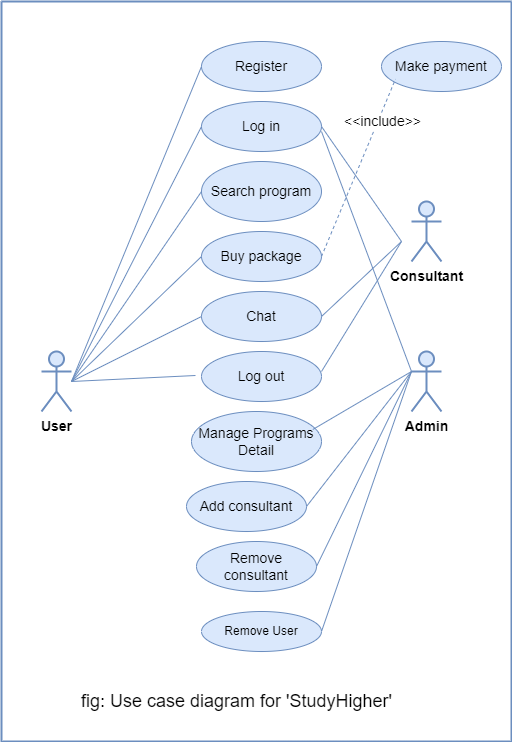

The diagram above was exported from draw.io. Its source (the exported page's mxGraphModel, read from the mxfile embedded in the PNG):
<mxGraphModel dx="936" dy="1565" grid="1" gridSize="10" guides="1" tooltips="1" connect="1" arrows="1" fold="1" page="1" pageScale="1" pageWidth="850" pageHeight="1100" math="0" shadow="0">
  <root>
    <mxCell id="0" />
    <mxCell id="1" parent="0" />
    <mxCell id="M-yBy1isBUplzQ4tQLge-1" value="&lt;font style=&quot;font-size: 14px;&quot;&gt;&lt;b&gt;User&lt;/b&gt;&lt;/font&gt;" style="shape=umlActor;verticalLabelPosition=bottom;verticalAlign=top;html=1;outlineConnect=0;strokeWidth=2;fillColor=#dae8fc;strokeColor=#6c8ebf;" parent="1" vertex="1">
      <mxGeometry x="100" y="180" width="30" height="60" as="geometry" />
    </mxCell>
    <mxCell id="M-yBy1isBUplzQ4tQLge-2" value="&lt;font style=&quot;font-size: 14px;&quot;&gt;&lt;b&gt;Consultant&lt;/b&gt;&lt;/font&gt;" style="shape=umlActor;verticalLabelPosition=bottom;verticalAlign=top;html=1;outlineConnect=0;strokeWidth=2;fillColor=#dae8fc;strokeColor=#6c8ebf;" parent="1" vertex="1">
      <mxGeometry x="470" y="30" width="30" height="60" as="geometry" />
    </mxCell>
    <mxCell id="M-yBy1isBUplzQ4tQLge-3" value="&lt;font style=&quot;font-size: 14px;&quot;&gt;Chat&lt;/font&gt;" style="ellipse;whiteSpace=wrap;html=1;fillColor=#dae8fc;strokeColor=#6c8ebf;" parent="1" vertex="1">
      <mxGeometry x="260" y="120" width="120" height="50" as="geometry" />
    </mxCell>
    <mxCell id="M-yBy1isBUplzQ4tQLge-4" value="&lt;font style=&quot;font-size: 14px;&quot;&gt;Manage Programs Detail&lt;/font&gt;" style="ellipse;whiteSpace=wrap;html=1;fillColor=#dae8fc;strokeColor=#6c8ebf;" parent="1" vertex="1">
      <mxGeometry x="250" y="240" width="130" height="60" as="geometry" />
    </mxCell>
    <mxCell id="M-yBy1isBUplzQ4tQLge-5" value="&lt;font style=&quot;font-size: 14px;&quot;&gt;Register&lt;/font&gt;" style="ellipse;whiteSpace=wrap;html=1;fillColor=#dae8fc;strokeColor=#6c8ebf;" parent="1" vertex="1">
      <mxGeometry x="260" y="-130" width="120" height="50" as="geometry" />
    </mxCell>
    <mxCell id="M-yBy1isBUplzQ4tQLge-6" value="&lt;font style=&quot;font-size: 14px;&quot;&gt;Log in&lt;/font&gt;" style="ellipse;whiteSpace=wrap;html=1;fillColor=#dae8fc;strokeColor=#6c8ebf;" parent="1" vertex="1">
      <mxGeometry x="260" y="-70" width="120" height="50" as="geometry" />
    </mxCell>
    <mxCell id="M-yBy1isBUplzQ4tQLge-7" value="&lt;font style=&quot;font-size: 14px;&quot;&gt;Log out&lt;/font&gt;" style="ellipse;whiteSpace=wrap;html=1;fillColor=#dae8fc;strokeColor=#6c8ebf;" parent="1" vertex="1">
      <mxGeometry x="260" y="180" width="120" height="50" as="geometry" />
    </mxCell>
    <mxCell id="M-yBy1isBUplzQ4tQLge-8" value="&lt;font style=&quot;font-size: 14px;&quot;&gt;Search program&lt;/font&gt;" style="ellipse;whiteSpace=wrap;html=1;fillColor=#dae8fc;strokeColor=#6c8ebf;" parent="1" vertex="1">
      <mxGeometry x="260" y="-10" width="120" height="60" as="geometry" />
    </mxCell>
    <mxCell id="M-yBy1isBUplzQ4tQLge-10" value="&lt;font style=&quot;font-size: 14px;&quot;&gt;Remove consultant&lt;/font&gt;" style="ellipse;whiteSpace=wrap;html=1;fillColor=#dae8fc;strokeColor=#6c8ebf;" parent="1" vertex="1">
      <mxGeometry x="255" y="370" width="120" height="50" as="geometry" />
    </mxCell>
    <mxCell id="M-yBy1isBUplzQ4tQLge-11" value="Remove User" style="ellipse;whiteSpace=wrap;html=1;fillColor=#dae8fc;strokeColor=#6c8ebf;" parent="1" vertex="1">
      <mxGeometry x="260" y="440" width="120" height="40" as="geometry" />
    </mxCell>
    <mxCell id="M-yBy1isBUplzQ4tQLge-12" value="&lt;font style=&quot;font-size: 14px;&quot;&gt;&lt;b&gt;Admin&lt;/b&gt;&lt;/font&gt;" style="shape=umlActor;verticalLabelPosition=bottom;verticalAlign=top;html=1;outlineConnect=0;strokeWidth=2;fillColor=#dae8fc;strokeColor=#6c8ebf;" parent="1" vertex="1">
      <mxGeometry x="470" y="180" width="30" height="60" as="geometry" />
    </mxCell>
    <mxCell id="M-yBy1isBUplzQ4tQLge-13" value="&lt;font style=&quot;font-size: 14px;&quot;&gt;Buy package&lt;/font&gt;" style="ellipse;whiteSpace=wrap;html=1;fillColor=#dae8fc;strokeColor=#6c8ebf;" parent="1" vertex="1">
      <mxGeometry x="260" y="60" width="120" height="50" as="geometry" />
    </mxCell>
    <mxCell id="M-yBy1isBUplzQ4tQLge-15" value="" style="endArrow=none;html=1;rounded=0;exitX=1;exitY=0.5;exitDx=0;exitDy=0;fillColor=#dae8fc;strokeColor=#6c8ebf;" parent="1" source="M-yBy1isBUplzQ4tQLge-3" edge="1">
      <mxGeometry width="50" height="50" relative="1" as="geometry">
        <mxPoint x="400" y="170" as="sourcePoint" />
        <mxPoint x="460" y="70" as="targetPoint" />
        <Array as="points" />
      </mxGeometry>
    </mxCell>
    <mxCell id="M-yBy1isBUplzQ4tQLge-18" value="" style="endArrow=none;html=1;rounded=0;entryX=0;entryY=0.5;entryDx=0;entryDy=0;fillColor=#dae8fc;strokeColor=#6c8ebf;" parent="1" target="M-yBy1isBUplzQ4tQLge-6" edge="1">
      <mxGeometry width="50" height="50" relative="1" as="geometry">
        <mxPoint x="130" y="210" as="sourcePoint" />
        <mxPoint x="230" y="-30" as="targetPoint" />
      </mxGeometry>
    </mxCell>
    <mxCell id="M-yBy1isBUplzQ4tQLge-19" value="" style="endArrow=none;html=1;rounded=0;entryX=0;entryY=0.5;entryDx=0;entryDy=0;fillColor=#dae8fc;strokeColor=#6c8ebf;" parent="1" target="M-yBy1isBUplzQ4tQLge-8" edge="1">
      <mxGeometry width="50" height="50" relative="1" as="geometry">
        <mxPoint x="130" y="210" as="sourcePoint" />
        <mxPoint x="180" y="160" as="targetPoint" />
      </mxGeometry>
    </mxCell>
    <mxCell id="M-yBy1isBUplzQ4tQLge-20" value="" style="endArrow=none;html=1;rounded=0;fillColor=#dae8fc;strokeColor=#6c8ebf;" parent="1" edge="1">
      <mxGeometry width="50" height="50" relative="1" as="geometry">
        <mxPoint x="130" y="210" as="sourcePoint" />
        <mxPoint x="260" y="-105" as="targetPoint" />
      </mxGeometry>
    </mxCell>
    <mxCell id="M-yBy1isBUplzQ4tQLge-21" value="" style="endArrow=none;html=1;rounded=0;entryX=0;entryY=0.5;entryDx=0;entryDy=0;fillColor=#dae8fc;strokeColor=#6c8ebf;" parent="1" target="M-yBy1isBUplzQ4tQLge-13" edge="1">
      <mxGeometry width="50" height="50" relative="1" as="geometry">
        <mxPoint x="130" y="210" as="sourcePoint" />
        <mxPoint x="180" y="160" as="targetPoint" />
      </mxGeometry>
    </mxCell>
    <mxCell id="M-yBy1isBUplzQ4tQLge-22" value="" style="endArrow=none;html=1;rounded=0;entryX=0;entryY=0.5;entryDx=0;entryDy=0;fillColor=#dae8fc;strokeColor=#6c8ebf;" parent="1" target="M-yBy1isBUplzQ4tQLge-3" edge="1">
      <mxGeometry width="50" height="50" relative="1" as="geometry">
        <mxPoint x="130" y="210" as="sourcePoint" />
        <mxPoint x="180" y="160" as="targetPoint" />
      </mxGeometry>
    </mxCell>
    <mxCell id="M-yBy1isBUplzQ4tQLge-25" value="" style="endArrow=none;html=1;rounded=0;entryX=-0.05;entryY=0.48;entryDx=0;entryDy=0;entryPerimeter=0;fillColor=#dae8fc;strokeColor=#6c8ebf;" parent="1" target="M-yBy1isBUplzQ4tQLge-7" edge="1">
      <mxGeometry width="50" height="50" relative="1" as="geometry">
        <mxPoint x="130" y="210" as="sourcePoint" />
        <mxPoint x="180" y="160" as="targetPoint" />
      </mxGeometry>
    </mxCell>
    <mxCell id="M-yBy1isBUplzQ4tQLge-26" value="" style="endArrow=none;html=1;rounded=0;entryX=1;entryY=0.5;entryDx=0;entryDy=0;fillColor=#dae8fc;strokeColor=#6c8ebf;" parent="1" target="M-yBy1isBUplzQ4tQLge-6" edge="1">
      <mxGeometry width="50" height="50" relative="1" as="geometry">
        <mxPoint x="460" y="70" as="sourcePoint" />
        <mxPoint x="450" y="20" as="targetPoint" />
      </mxGeometry>
    </mxCell>
    <mxCell id="M-yBy1isBUplzQ4tQLge-27" value="" style="endArrow=none;html=1;rounded=0;fillColor=#dae8fc;strokeColor=#6c8ebf;" parent="1" edge="1">
      <mxGeometry width="50" height="50" relative="1" as="geometry">
        <mxPoint x="380" y="200" as="sourcePoint" />
        <mxPoint x="460" y="70" as="targetPoint" />
      </mxGeometry>
    </mxCell>
    <mxCell id="M-yBy1isBUplzQ4tQLge-28" value="" style="endArrow=none;html=1;rounded=0;fillColor=#dae8fc;strokeColor=#6c8ebf;" parent="1" edge="1">
      <mxGeometry width="50" height="50" relative="1" as="geometry">
        <mxPoint x="380" y="-40" as="sourcePoint" />
        <mxPoint x="470" y="200" as="targetPoint" />
      </mxGeometry>
    </mxCell>
    <mxCell id="M-yBy1isBUplzQ4tQLge-29" value="" style="endArrow=none;html=1;rounded=0;exitX=0.933;exitY=0.3;exitDx=0;exitDy=0;exitPerimeter=0;fillColor=#dae8fc;strokeColor=#6c8ebf;" parent="1" source="M-yBy1isBUplzQ4tQLge-4" edge="1">
      <mxGeometry width="50" height="50" relative="1" as="geometry">
        <mxPoint x="400" y="270" as="sourcePoint" />
        <mxPoint x="470" y="200" as="targetPoint" />
      </mxGeometry>
    </mxCell>
    <mxCell id="M-yBy1isBUplzQ4tQLge-30" value="" style="endArrow=none;html=1;rounded=0;exitX=1;exitY=0.5;exitDx=0;exitDy=0;entryX=0;entryY=0.3333333333333333;entryDx=0;entryDy=0;entryPerimeter=0;fillColor=#dae8fc;strokeColor=#6c8ebf;" parent="1" source="M-yBy1isBUplzQ4tQLge-9" target="M-yBy1isBUplzQ4tQLge-12" edge="1">
      <mxGeometry width="50" height="50" relative="1" as="geometry">
        <mxPoint x="400" y="250" as="sourcePoint" />
        <mxPoint x="450" y="200" as="targetPoint" />
      </mxGeometry>
    </mxCell>
    <mxCell id="M-yBy1isBUplzQ4tQLge-31" value="" style="endArrow=none;html=1;rounded=0;entryX=0;entryY=0.3333333333333333;entryDx=0;entryDy=0;entryPerimeter=0;exitX=1;exitY=0.5;exitDx=0;exitDy=0;fillColor=#dae8fc;strokeColor=#6c8ebf;" parent="1" source="M-yBy1isBUplzQ4tQLge-10" target="M-yBy1isBUplzQ4tQLge-12" edge="1">
      <mxGeometry width="50" height="50" relative="1" as="geometry">
        <mxPoint x="400" y="270" as="sourcePoint" />
        <mxPoint x="450" y="220" as="targetPoint" />
      </mxGeometry>
    </mxCell>
    <mxCell id="M-yBy1isBUplzQ4tQLge-32" value="" style="endArrow=none;html=1;rounded=0;exitX=1;exitY=0.5;exitDx=0;exitDy=0;entryX=0;entryY=0.3333333333333333;entryDx=0;entryDy=0;entryPerimeter=0;fillColor=#dae8fc;strokeColor=#6c8ebf;" parent="1" source="M-yBy1isBUplzQ4tQLge-11" target="M-yBy1isBUplzQ4tQLge-12" edge="1">
      <mxGeometry width="50" height="50" relative="1" as="geometry">
        <mxPoint x="400" y="270" as="sourcePoint" />
        <mxPoint x="450" y="210" as="targetPoint" />
      </mxGeometry>
    </mxCell>
    <mxCell id="M-yBy1isBUplzQ4tQLge-36" value="" style="swimlane;startSize=0;fontSize=14;strokeWidth=2;fillColor=#dae8fc;strokeColor=#6c8ebf;" parent="1" vertex="1">
      <mxGeometry x="60" y="-170" width="510" height="740" as="geometry" />
    </mxCell>
    <mxCell id="M-yBy1isBUplzQ4tQLge-9" value="&lt;font style=&quot;font-size: 14px;&quot;&gt;Add consultant&lt;/font&gt;" style="ellipse;whiteSpace=wrap;html=1;fillColor=#dae8fc;strokeColor=#6c8ebf;" parent="M-yBy1isBUplzQ4tQLge-36" vertex="1">
      <mxGeometry x="185" y="480" width="120" height="50" as="geometry" />
    </mxCell>
    <mxCell id="M-yBy1isBUplzQ4tQLge-46" value="&lt;span style=&quot;font-size: 14px;&quot;&gt;Make payment&lt;/span&gt;" style="ellipse;whiteSpace=wrap;html=1;fillColor=#dae8fc;strokeColor=#6c8ebf;" parent="M-yBy1isBUplzQ4tQLge-36" vertex="1">
      <mxGeometry x="380" y="40" width="120" height="50" as="geometry" />
    </mxCell>
    <mxCell id="M-yBy1isBUplzQ4tQLge-50" value="&lt;font style=&quot;font-size: 18px;&quot;&gt;fig: Use case diagram for 'StudyHigher'&lt;/font&gt;" style="text;html=1;align=center;verticalAlign=middle;resizable=0;points=[];autosize=1;strokeColor=none;fillColor=none;fontSize=14;" parent="M-yBy1isBUplzQ4tQLge-36" vertex="1">
      <mxGeometry x="70" y="680" width="330" height="40" as="geometry" />
    </mxCell>
    <mxCell id="M-yBy1isBUplzQ4tQLge-48" value="" style="endArrow=none;dashed=1;html=1;rounded=0;fontSize=14;entryX=0.117;entryY=0.75;entryDx=0;entryDy=0;entryPerimeter=0;fillColor=#dae8fc;strokeColor=#6c8ebf;exitX=1;exitY=0.5;exitDx=0;exitDy=0;" parent="1" source="M-yBy1isBUplzQ4tQLge-13" target="M-yBy1isBUplzQ4tQLge-46" edge="1">
      <mxGeometry width="50" height="50" relative="1" as="geometry">
        <mxPoint x="400" y="100" as="sourcePoint" />
        <mxPoint x="450" y="50" as="targetPoint" />
      </mxGeometry>
    </mxCell>
    <mxCell id="M-yBy1isBUplzQ4tQLge-49" value="&amp;lt;&amp;lt;include&amp;gt;&amp;gt;" style="edgeLabel;html=1;align=center;verticalAlign=middle;resizable=0;points=[];fontSize=14;" parent="M-yBy1isBUplzQ4tQLge-48" vertex="1" connectable="0">
      <mxGeometry x="0.5429" y="-4" relative="1" as="geometry">
        <mxPoint as="offset" />
      </mxGeometry>
    </mxCell>
  </root>
</mxGraphModel>